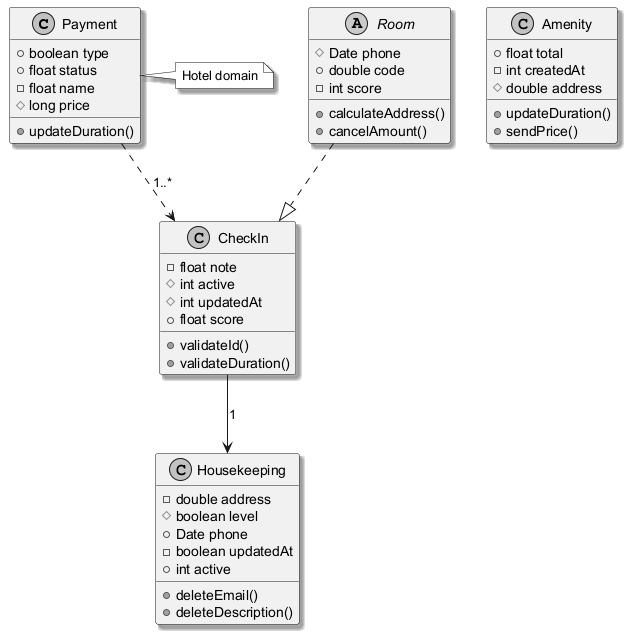

The diagram above was rendered by PlantUML. Its source (embedded in the PNG):
@startuml
skinparam monochrome true
skinparam shadowing true
class Payment {
  +boolean type
  +float status
  -float name
  #long price
  +updateDuration()
}
class Amenity {
  +float total
  -int createdAt
  #double address
  +updateDuration()
  +sendPrice()
}
abstract class Room {
  #Date phone
  +double code
  -int score
  +calculateAddress()
  +cancelAmount()
}
class Housekeeping {
  -double address
  #boolean level
  +Date phone
  -boolean updatedAt
  +int active
  +deleteEmail()
  +deleteDescription()
}
class CheckIn {
  -float note
  #int active
  #int updatedAt
  +float score
  +validateId()
  +validateDuration()
}
CheckIn --> Housekeeping : "1"
Room ..|> CheckIn
Payment ..> CheckIn : "1..*"
note right of Payment : Hotel domain
@enduml